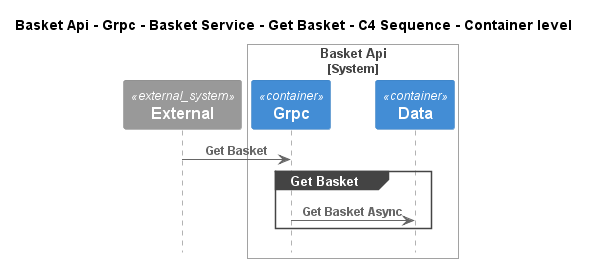

The diagram above was rendered by PlantUML. Its source (embedded in the PNG):
@startuml
!pragma layout smetana
!include ..\..\..\..\..\..\..\..\.c4s\C4_Sequence.puml

title Basket Api - Grpc - Basket Service - Get Basket - C4 Sequence - Container level

System_Ext(C4InterFlow.SoftwareSystems.ExternalSystem, "External", "")

System_Boundary(dotnet.eShop.Architecture.SoftwareSystems.BasketApi, "Basket Api")
    Container(dotnet.eShop.Architecture.SoftwareSystems.BasketApi.Containers.Grpc, "Grpc", "", "")
    Container(dotnet.eShop.Architecture.SoftwareSystems.BasketApi.Containers.Data, "Data", "", "")
Boundary_End()

Rel(C4InterFlow.SoftwareSystems.ExternalSystem, dotnet.eShop.Architecture.SoftwareSystems.BasketApi.Containers.Grpc, "Get Basket")
group Get Basket
Rel(dotnet.eShop.Architecture.SoftwareSystems.BasketApi.Containers.Grpc, dotnet.eShop.Architecture.SoftwareSystems.BasketApi.Containers.Data, "Get Basket Async")
end


@enduml